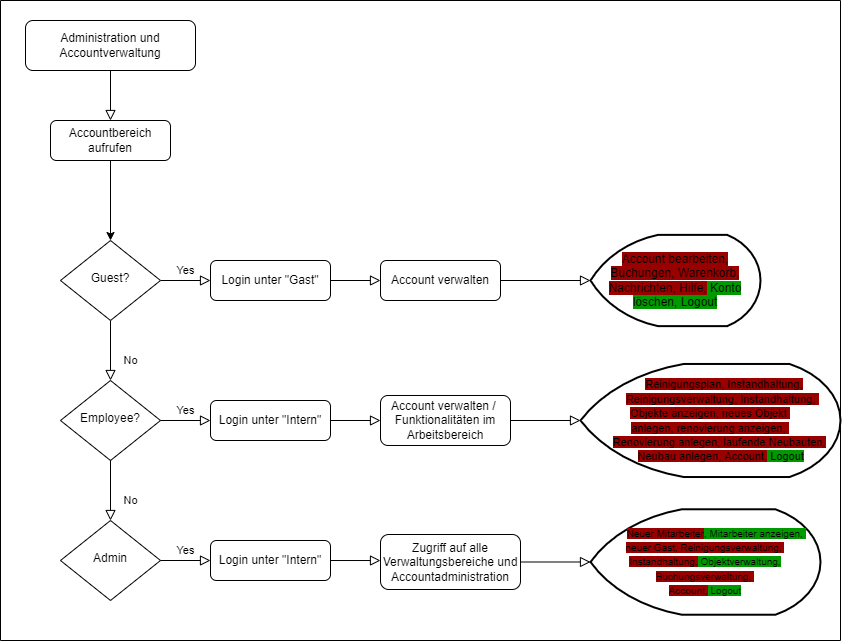

The diagram above was exported from draw.io. Its source (the exported page's mxGraphModel, read from the mxfile embedded in the PNG):
<mxGraphModel dx="982" dy="583" grid="1" gridSize="10" guides="1" tooltips="1" connect="1" arrows="1" fold="1" page="1" pageScale="1" pageWidth="827" pageHeight="1169" math="0" shadow="0">
  <root>
    <mxCell id="WIyWlLk6GJQsqaUBKTNV-0" />
    <mxCell id="WIyWlLk6GJQsqaUBKTNV-1" parent="WIyWlLk6GJQsqaUBKTNV-0" />
    <mxCell id="WIyWlLk6GJQsqaUBKTNV-2" value="" style="rounded=0;html=1;jettySize=auto;orthogonalLoop=1;fontSize=11;endArrow=block;endFill=0;endSize=8;strokeWidth=1;shadow=0;labelBackgroundColor=none;edgeStyle=orthogonalEdgeStyle;" parent="WIyWlLk6GJQsqaUBKTNV-1" source="WIyWlLk6GJQsqaUBKTNV-3" edge="1">
      <mxGeometry relative="1" as="geometry">
        <mxPoint x="220" y="170" as="targetPoint" />
      </mxGeometry>
    </mxCell>
    <mxCell id="WIyWlLk6GJQsqaUBKTNV-3" value="Administration und Accountverwaltung" style="rounded=1;whiteSpace=wrap;html=1;fontSize=12;glass=0;strokeWidth=1;shadow=0;" parent="WIyWlLk6GJQsqaUBKTNV-1" vertex="1">
      <mxGeometry x="135" y="70" width="170" height="50" as="geometry" />
    </mxCell>
    <mxCell id="OpEFmkoOmMAepD6wEzc3-0" style="edgeStyle=orthogonalEdgeStyle;rounded=0;orthogonalLoop=1;jettySize=auto;html=1;entryX=0.5;entryY=0;entryDx=0;entryDy=0;" parent="WIyWlLk6GJQsqaUBKTNV-1" source="WIyWlLk6GJQsqaUBKTNV-7" target="WIyWlLk6GJQsqaUBKTNV-10" edge="1">
      <mxGeometry relative="1" as="geometry" />
    </mxCell>
    <mxCell id="WIyWlLk6GJQsqaUBKTNV-7" value="Accountbereich aufrufen" style="rounded=1;whiteSpace=wrap;html=1;fontSize=12;glass=0;strokeWidth=1;shadow=0;" parent="WIyWlLk6GJQsqaUBKTNV-1" vertex="1">
      <mxGeometry x="160" y="170" width="120" height="40" as="geometry" />
    </mxCell>
    <mxCell id="WIyWlLk6GJQsqaUBKTNV-8" value="No" style="rounded=0;html=1;jettySize=auto;orthogonalLoop=1;fontSize=11;endArrow=block;endFill=0;endSize=8;strokeWidth=1;shadow=0;labelBackgroundColor=none;edgeStyle=orthogonalEdgeStyle;" parent="WIyWlLk6GJQsqaUBKTNV-1" source="WIyWlLk6GJQsqaUBKTNV-10" edge="1">
      <mxGeometry x="0.3333" y="20" relative="1" as="geometry">
        <mxPoint as="offset" />
        <mxPoint x="220" y="430" as="targetPoint" />
      </mxGeometry>
    </mxCell>
    <mxCell id="WIyWlLk6GJQsqaUBKTNV-9" value="Yes" style="edgeStyle=orthogonalEdgeStyle;rounded=0;html=1;jettySize=auto;orthogonalLoop=1;fontSize=11;endArrow=block;endFill=0;endSize=8;strokeWidth=1;shadow=0;labelBackgroundColor=none;" parent="WIyWlLk6GJQsqaUBKTNV-1" source="WIyWlLk6GJQsqaUBKTNV-10" target="WIyWlLk6GJQsqaUBKTNV-12" edge="1">
      <mxGeometry y="10" relative="1" as="geometry">
        <mxPoint as="offset" />
      </mxGeometry>
    </mxCell>
    <mxCell id="WIyWlLk6GJQsqaUBKTNV-10" value="Guest?" style="rhombus;whiteSpace=wrap;html=1;shadow=0;fontFamily=Helvetica;fontSize=12;align=center;strokeWidth=1;spacing=6;spacingTop=-4;" parent="WIyWlLk6GJQsqaUBKTNV-1" vertex="1">
      <mxGeometry x="170" y="290" width="100" height="80" as="geometry" />
    </mxCell>
    <mxCell id="OpEFmkoOmMAepD6wEzc3-10" style="edgeStyle=orthogonalEdgeStyle;rounded=0;orthogonalLoop=1;jettySize=auto;html=1;endArrow=block;endFill=0;jumpSize=6;endSize=8;" parent="WIyWlLk6GJQsqaUBKTNV-1" source="WIyWlLk6GJQsqaUBKTNV-12" edge="1">
      <mxGeometry relative="1" as="geometry">
        <mxPoint x="490" y="330" as="targetPoint" />
      </mxGeometry>
    </mxCell>
    <mxCell id="WIyWlLk6GJQsqaUBKTNV-12" value="Login unter &quot;Gast&quot;" style="rounded=1;whiteSpace=wrap;html=1;fontSize=12;glass=0;strokeWidth=1;shadow=0;" parent="WIyWlLk6GJQsqaUBKTNV-1" vertex="1">
      <mxGeometry x="320" y="310" width="120" height="40" as="geometry" />
    </mxCell>
    <mxCell id="OpEFmkoOmMAepD6wEzc3-1" value="Employee?" style="rhombus;whiteSpace=wrap;html=1;shadow=0;fontFamily=Helvetica;fontSize=12;align=center;strokeWidth=1;spacing=6;spacingTop=-4;" parent="WIyWlLk6GJQsqaUBKTNV-1" vertex="1">
      <mxGeometry x="170" y="430" width="100" height="80" as="geometry" />
    </mxCell>
    <mxCell id="OpEFmkoOmMAepD6wEzc3-2" value="Yes" style="edgeStyle=orthogonalEdgeStyle;rounded=0;html=1;jettySize=auto;orthogonalLoop=1;fontSize=11;endArrow=block;endFill=0;endSize=8;strokeWidth=1;shadow=0;labelBackgroundColor=none;" parent="WIyWlLk6GJQsqaUBKTNV-1" target="OpEFmkoOmMAepD6wEzc3-3" edge="1">
      <mxGeometry y="10" relative="1" as="geometry">
        <mxPoint as="offset" />
        <mxPoint x="270" y="470" as="sourcePoint" />
      </mxGeometry>
    </mxCell>
    <mxCell id="OpEFmkoOmMAepD6wEzc3-15" style="edgeStyle=orthogonalEdgeStyle;rounded=0;jumpSize=6;orthogonalLoop=1;jettySize=auto;html=1;endArrow=block;endFill=0;endSize=8;" parent="WIyWlLk6GJQsqaUBKTNV-1" source="OpEFmkoOmMAepD6wEzc3-3" target="OpEFmkoOmMAepD6wEzc3-14" edge="1">
      <mxGeometry relative="1" as="geometry" />
    </mxCell>
    <mxCell id="OpEFmkoOmMAepD6wEzc3-3" value="Login unter &quot;Intern&quot;" style="rounded=1;whiteSpace=wrap;html=1;fontSize=12;glass=0;strokeWidth=1;shadow=0;" parent="WIyWlLk6GJQsqaUBKTNV-1" vertex="1">
      <mxGeometry x="320" y="450" width="120" height="40" as="geometry" />
    </mxCell>
    <mxCell id="OpEFmkoOmMAepD6wEzc3-4" value="No" style="rounded=0;html=1;jettySize=auto;orthogonalLoop=1;fontSize=11;endArrow=block;endFill=0;endSize=8;strokeWidth=1;shadow=0;labelBackgroundColor=none;edgeStyle=orthogonalEdgeStyle;" parent="WIyWlLk6GJQsqaUBKTNV-1" edge="1">
      <mxGeometry x="0.3333" y="20" relative="1" as="geometry">
        <mxPoint as="offset" />
        <mxPoint x="220" y="510" as="sourcePoint" />
        <mxPoint x="220" y="570" as="targetPoint" />
      </mxGeometry>
    </mxCell>
    <mxCell id="OpEFmkoOmMAepD6wEzc3-5" value="Admin" style="rhombus;whiteSpace=wrap;html=1;shadow=0;fontFamily=Helvetica;fontSize=12;align=center;strokeWidth=1;spacing=6;spacingTop=-4;" parent="WIyWlLk6GJQsqaUBKTNV-1" vertex="1">
      <mxGeometry x="170" y="570" width="100" height="80" as="geometry" />
    </mxCell>
    <mxCell id="OpEFmkoOmMAepD6wEzc3-8" value="Yes" style="edgeStyle=orthogonalEdgeStyle;rounded=0;html=1;jettySize=auto;orthogonalLoop=1;fontSize=11;endArrow=block;endFill=0;endSize=8;strokeWidth=1;shadow=0;labelBackgroundColor=none;" parent="WIyWlLk6GJQsqaUBKTNV-1" target="OpEFmkoOmMAepD6wEzc3-9" edge="1">
      <mxGeometry y="10" relative="1" as="geometry">
        <mxPoint as="offset" />
        <mxPoint x="270" y="610" as="sourcePoint" />
      </mxGeometry>
    </mxCell>
    <mxCell id="OpEFmkoOmMAepD6wEzc3-22" style="edgeStyle=orthogonalEdgeStyle;rounded=0;jumpSize=6;orthogonalLoop=1;jettySize=auto;html=1;entryX=0;entryY=0.473;entryDx=0;entryDy=0;entryPerimeter=0;endArrow=block;endFill=0;endSize=8;" parent="WIyWlLk6GJQsqaUBKTNV-1" source="OpEFmkoOmMAepD6wEzc3-9" target="OpEFmkoOmMAepD6wEzc3-19" edge="1">
      <mxGeometry relative="1" as="geometry" />
    </mxCell>
    <mxCell id="OpEFmkoOmMAepD6wEzc3-9" value="Login unter &quot;Intern&quot;" style="rounded=1;whiteSpace=wrap;html=1;fontSize=12;glass=0;strokeWidth=1;shadow=0;" parent="WIyWlLk6GJQsqaUBKTNV-1" vertex="1">
      <mxGeometry x="320" y="590" width="120" height="40" as="geometry" />
    </mxCell>
    <mxCell id="OpEFmkoOmMAepD6wEzc3-13" style="edgeStyle=orthogonalEdgeStyle;rounded=0;jumpSize=6;orthogonalLoop=1;jettySize=auto;html=1;entryX=0;entryY=0.5;entryDx=0;entryDy=0;entryPerimeter=0;endArrow=block;endFill=0;endSize=8;" parent="WIyWlLk6GJQsqaUBKTNV-1" source="OpEFmkoOmMAepD6wEzc3-11" target="OpEFmkoOmMAepD6wEzc3-12" edge="1">
      <mxGeometry relative="1" as="geometry" />
    </mxCell>
    <mxCell id="OpEFmkoOmMAepD6wEzc3-11" value="Account verwalten" style="rounded=1;whiteSpace=wrap;html=1;fontSize=12;glass=0;strokeWidth=1;shadow=0;" parent="WIyWlLk6GJQsqaUBKTNV-1" vertex="1">
      <mxGeometry x="490" y="310" width="120" height="40" as="geometry" />
    </mxCell>
    <mxCell id="OpEFmkoOmMAepD6wEzc3-26" style="edgeStyle=orthogonalEdgeStyle;rounded=0;jumpSize=6;orthogonalLoop=1;jettySize=auto;html=1;entryX=0;entryY=0.5;entryDx=0;entryDy=0;entryPerimeter=0;endArrow=block;endFill=0;endSize=8;" parent="WIyWlLk6GJQsqaUBKTNV-1" source="OpEFmkoOmMAepD6wEzc3-19" target="OpEFmkoOmMAepD6wEzc3-23" edge="1">
      <mxGeometry relative="1" as="geometry" />
    </mxCell>
    <mxCell id="OpEFmkoOmMAepD6wEzc3-19" value="Zugriff auf alle Verwaltungsbereiche und Accountadministration" style="rounded=1;whiteSpace=wrap;html=1;fontSize=12;glass=0;strokeWidth=1;shadow=0;" parent="WIyWlLk6GJQsqaUBKTNV-1" vertex="1">
      <mxGeometry x="490" y="584" width="140" height="55" as="geometry" />
    </mxCell>
    <mxCell id="OpEFmkoOmMAepD6wEzc3-29" value="" style="swimlane;startSize=0;fontSize=10;" parent="WIyWlLk6GJQsqaUBKTNV-1" vertex="1">
      <mxGeometry x="110" y="50" width="840" height="640" as="geometry" />
    </mxCell>
    <mxCell id="OpEFmkoOmMAepD6wEzc3-12" value="&lt;span style=&quot;background-color: rgb(153 , 0 , 0)&quot;&gt;Account bearbeiten, Buchungen, Warenkorb, Nachrichten, Hilfe,&lt;/span&gt;&lt;span style=&quot;background-color: rgb(0 , 153 , 0)&quot;&gt; Konto löschen, Logout&lt;/span&gt;" style="strokeWidth=2;html=1;shape=mxgraph.flowchart.display;whiteSpace=wrap;" parent="OpEFmkoOmMAepD6wEzc3-29" vertex="1">
      <mxGeometry x="590" y="234.38" width="170" height="91.25" as="geometry" />
    </mxCell>
    <mxCell id="OpEFmkoOmMAepD6wEzc3-23" value="&lt;font style=&quot;font-size: 10px&quot;&gt;&lt;span style=&quot;white-space: pre&quot;&gt;&#09;&lt;/span&gt;&lt;span style=&quot;background-color: rgb(153 , 0 , 0)&quot;&gt;Neuer Mitarbeiter&lt;/span&gt;&lt;span style=&quot;background-color: rgb(0 , 153 , 0)&quot;&gt;, Mitarbeiter anzeigen, &lt;/span&gt;&lt;br&gt;&lt;span style=&quot;background-color: rgb(153 , 0 , 0)&quot;&gt;neuer Gast, Reinigungsverwaltung, &lt;br&gt;Instandhaltung,&lt;/span&gt;&lt;span style=&quot;background-color: rgb(0 , 153 , 0)&quot;&gt; Objektverwaltung,&lt;/span&gt; &lt;span style=&quot;background-color: rgb(153 , 0 , 0)&quot;&gt;Buchungsverwaltung, &lt;br&gt;Account,&lt;/span&gt;&lt;span style=&quot;background-color: rgb(0 , 153 , 0)&quot;&gt; Logout&lt;/span&gt;&lt;/font&gt;" style="strokeWidth=2;html=1;shape=mxgraph.flowchart.display;whiteSpace=wrap;" parent="OpEFmkoOmMAepD6wEzc3-29" vertex="1">
      <mxGeometry x="590" y="508.78000000000003" width="230" height="105.44" as="geometry" />
    </mxCell>
    <mxCell id="OpEFmkoOmMAepD6wEzc3-16" value="&amp;nbsp; &amp;nbsp; &amp;nbsp; &amp;nbsp; &amp;nbsp; &amp;nbsp; &amp;nbsp;&lt;font style=&quot;font-size: 11px&quot;&gt;&lt;span style=&quot;background-color: rgb(153 , 0 , 0)&quot;&gt;Reinigungsplan, Instandhaltung,&lt;/span&gt;&amp;nbsp; &amp;nbsp; &amp;nbsp; &lt;span style=&quot;white-space: pre&quot;&gt;&#09;&lt;/span&gt;&lt;span style=&quot;background-color: rgb(153 , 0 , 0)&quot;&gt;Reinigungsverwaltung, Instandhaltung, &lt;br&gt;Objekte anzeigen, neues Objekt &lt;br&gt;anlegen, renovierung anzeigen, &lt;/span&gt;&lt;br&gt;&amp;nbsp; &amp;nbsp; &amp;nbsp; &lt;span style=&quot;background-color: rgb(153 , 0 , 0)&quot;&gt;Renovierung anlegen, laufende Neubauten,&lt;/span&gt;&lt;br&gt;&amp;nbsp; &amp;nbsp; &amp;nbsp; &amp;nbsp;&lt;span style=&quot;background-color: rgb(153 , 0 , 0)&quot;&gt;Neubau anlegen, Account,&lt;/span&gt;&lt;span style=&quot;background-color: rgb(0 , 153 , 0)&quot;&gt; Logout&lt;/span&gt;&lt;/font&gt;" style="strokeWidth=2;html=1;shape=mxgraph.flowchart.display;whiteSpace=wrap;align=center;" parent="OpEFmkoOmMAepD6wEzc3-29" vertex="1">
      <mxGeometry x="580" y="363.47" width="260" height="113.05" as="geometry" />
    </mxCell>
    <mxCell id="OpEFmkoOmMAepD6wEzc3-14" value="Account verwalten /&amp;nbsp; Funktionalitäten im Arbeitsbereich" style="rounded=1;whiteSpace=wrap;html=1;fontSize=12;glass=0;strokeWidth=1;shadow=0;" parent="OpEFmkoOmMAepD6wEzc3-29" vertex="1">
      <mxGeometry x="380" y="394.99" width="130" height="50" as="geometry" />
    </mxCell>
    <mxCell id="OpEFmkoOmMAepD6wEzc3-17" style="edgeStyle=orthogonalEdgeStyle;rounded=0;jumpSize=6;orthogonalLoop=1;jettySize=auto;html=1;entryX=0;entryY=0.5;entryDx=0;entryDy=0;entryPerimeter=0;endArrow=block;endFill=0;endSize=8;" parent="OpEFmkoOmMAepD6wEzc3-29" source="OpEFmkoOmMAepD6wEzc3-14" target="OpEFmkoOmMAepD6wEzc3-16" edge="1">
      <mxGeometry relative="1" as="geometry" />
    </mxCell>
  </root>
</mxGraphModel>